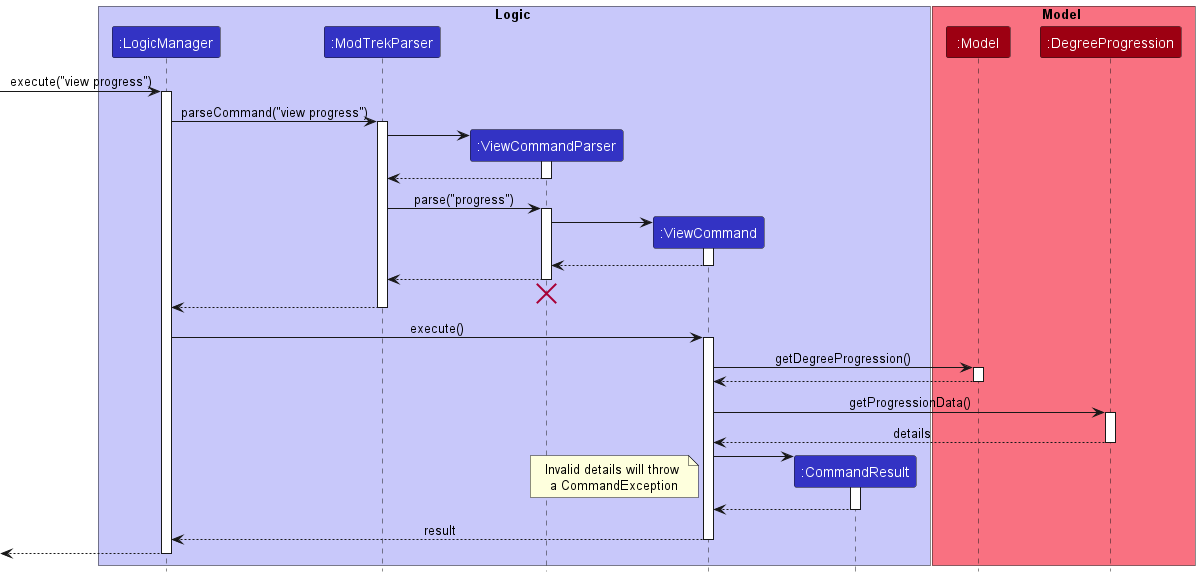

The diagram above was rendered by PlantUML. Its source (embedded in the PNG):
@startuml
!include style.puml

box Logic LOGIC_COLOR_T1
participant ":LogicManager" as LogicManager LOGIC_COLOR
participant ":ModTrekParser" as ModTrekParser LOGIC_COLOR
participant ":ViewCommandParser" as ViewCommandParser LOGIC_COLOR
participant ":ViewCommand" as ViewCommand LOGIC_COLOR
participant ":CommandResult" as CommandResult LOGIC_COLOR
end box

box Model MODEL_COLOR_T1
participant ":Model" as Model MODEL_COLOR
participant ":DegreeProgression" as DegreeProgression MODEL_COLOR
end box

[-> LogicManager : execute("view progress")
activate LogicManager

LogicManager -> ModTrekParser : parseCommand("view progress")
activate ModTrekParser

create ViewCommandParser
ModTrekParser -> ViewCommandParser
activate ViewCommandParser

ViewCommandParser --> ModTrekParser
deactivate ViewCommandParser

ModTrekParser -> ViewCommandParser : parse("progress")
activate ViewCommandParser

create ViewCommand
ViewCommandParser -> ViewCommand
activate ViewCommand

ViewCommand --> ViewCommandParser
deactivate ViewCommand

ViewCommandParser --> ModTrekParser
deactivate ViewCommandParser
'Hidden arrow to position the destroy marker below the end of the activation bar.
ViewCommandParser -[hidden]-> ModTrekParser
destroy ViewCommandParser

ModTrekParser --> LogicManager
deactivate ModTrekParser

LogicManager -> ViewCommand : execute()
activate ViewCommand

ViewCommand -> Model : getDegreeProgression()
activate Model

Model --> ViewCommand
deactivate Model

ViewCommand -> DegreeProgression : getProgressionData()
activate DegreeProgression

DegreeProgression --> ViewCommand : details
deactivate DegreeProgression

create CommandResult
ViewCommand -> CommandResult
activate CommandResult
note left
Invalid details will throw 
a CommandException
end note

CommandResult --> ViewCommand
deactivate CommandResult

ViewCommand --> LogicManager : result
deactivate ViewCommand

[<--LogicManager
deactivate LogicManager
@enduml